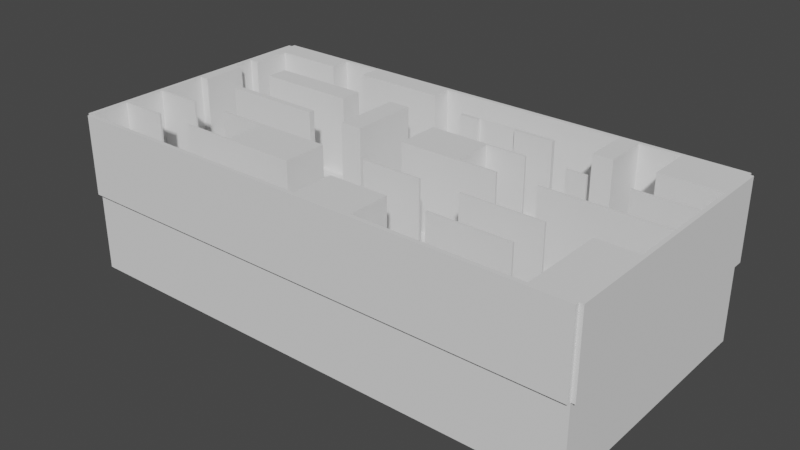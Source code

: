 # Source: base_wall_joined_2.blend  (saved by Blender 2.83.19; exported with 4.5.12 LTS)
import bpy
from mathutils import Matrix  # noqa: F401  (used for matrix-valued properties, if any)

bpy.ops.wm.read_factory_settings(use_empty=True)
scene = bpy.context.scene
scene.name = 'Scene'

# ---- collections
col_collection = bpy.data.collections.new('Collection'); scene.collection.children.link(col_collection)
col_walls = bpy.data.collections.new('Walls'); scene.collection.children.link(col_walls)
col_floors = bpy.data.collections.new('Floors'); scene.collection.children.link(col_floors)

# ---- world
world_world = bpy.data.worlds.new('World'); scene.world = world_world
world_world.use_nodes = True; world_world.node_tree.nodes.clear()
_N = world_world.node_tree.nodes; _L = world_world.node_tree.links
n0 = _N.new('ShaderNodeOutputWorld'); n0.name = 'World Output'; n0.location = (300, 300)
n1 = _N.new('ShaderNodeBackground'); n1.name = 'Background'; n1.location = (10, 300)
n1.inputs[0].default_value = (0.05088, 0.05088, 0.05088, 1.0)
_L.new(n1.outputs[0], n0.inputs[0])
n0.is_active_output = True
world_world.color = (0.05088, 0.05088, 0.05088)
world_world.use_sun_shadow = False
world_world.sun_shadow_jitter_overblur = 0.0

# ---- meshes
me_cube_007 = bpy.data.meshes.new('Cube.007')
me_cube_007.from_pydata([(6.5, -3.25, 0.05), (6.5, -1.15, 0.05), (5.5, -3.25, 0.05), (5.5, -1.15, 0.05), (4.5, -1.15, 0.05), (2.5, -1.15, 0.05), (1.5, -3.25, 0.05), (1.5, -1.15, 0.05), (3.576e-07, -1.15, 0.05), (-8.345e-07, -3.25, 0.05), (2.539e-07, -1.2, 0.05), (5.5, -1.2, 0.05), (4.5, -1.2, 0.05), (2.5, -1.2, 0.05), (1.5, -1.2, 0.05), (6.5, -1.2, 0.05), (-1.253e-07, -2.2, 0.05), (5.5, -2.2, 0.05), (4.5, -2.2, 0.05), (2.5, -2.2, 0.05), (1.5, -2.2, 0.05), (6.5, -2.2, 0.05), (-7.822e-07, -2.25, 0.05), (5.5, -2.25, 0.05), (4.5, -2.25, 0.05), (2.5, -2.25, 0.05), (1.5, -2.25, 0.05), (6.5, -2.25, 0.05), (6.5, -2.25, 2.05), (6.5, -3.25, 2.05), (5.5, -1.15, 2.05), (6.5, -1.15, 2.05), (5.5, -3.25, 2.05), (5.5, -2.25, 2.05), (2.5, -1.15, 2.05), (4.5, -1.15, 2.05), (1.5, -1.15, 2.05), (3.576e-07, -1.15, 2.05), (1.5, -2.25, 2.05), (1.5, -3.25, 2.05), (-8.344e-07, -3.25, 2.05), (-7.821e-07, -2.25, 2.05), (2.539e-07, -1.2, 2.05), (5.5, -1.2, 2.05), (4.5, -1.2, 2.05), (2.5, -1.2, 2.05), (1.5, -1.2, 2.05), (6.5, -1.2, 2.05), (5.5, -2.2, 2.05), (6.5, -2.2, 2.05), (-1.253e-07, -2.2, 2.05), (1.5, -2.2, 2.05), (2.5, -2.2, 2.05), (4.5, -2.2, 2.05), (4.5, -2.25, 2.05), (2.5, -2.25, 2.05), (5.5, -2.2, 2.05), (5.5, -2.2, 0.05), (6.5, -2.2, 2.05), (6.5, -2.2, 0.05), (0.0, -3.25, -1.95), (0.0, -3.25, 0.05), (0.0, -1.15, -1.95), (0.0, -1.15, 0.05), (6.5, -3.25, -1.95), (6.5, -3.25, 0.05), (6.5, -1.15, -1.95), (6.5, -1.15, 0.05)], [], [(27, 23, 33, 28), (26, 20, 51, 38), (6, 26, 38, 39), (19, 25, 55, 52), (7, 8, 37, 36), (24, 18, 53, 54), (22, 9, 40, 41), (16, 22, 41, 50), (9, 6, 39, 40), (18, 19, 52, 53), (20, 16, 50, 51), (4, 5, 34, 35), (21, 49, 58, 59), (23, 2, 32, 33), (21, 15, 47, 49), (2, 0, 29, 32), (31, 30, 43, 47), (39, 38, 41, 40), (47, 43, 48, 49), (14, 7, 36, 46), (42, 46, 36, 37), (45, 44, 35, 34), (28, 33, 32, 29), (41, 38, 51, 50), (55, 54, 53, 52), (25, 24, 54, 55), (8, 10, 42, 37), (3, 11, 43, 30), (12, 4, 35, 44), (0, 27, 28, 29), (15, 1, 31, 47), (34, 5, 13, 45), (10, 14, 46, 42), (13, 12, 44, 45), (1, 3, 30, 31), (11, 17, 48, 43), (57, 59, 58, 56), (17, 21, 59, 57), (49, 48, 56, 58), (48, 17, 57, 56), (56, 33, 28, 58), (28, 27, 59, 58), (23, 33, 56, 57), (60, 61, 63, 62), (62, 63, 67, 66), (66, 67, 65, 64), (64, 65, 61, 60), (62, 66, 64, 60), (67, 63, 61, 65)])
_uv = me_cube_007.uv_layers.new(name='UVMap')
_uv.uv.foreach_set('vector', [0.625, 0.7457, 0.6497, 0.7457, 0.6497, 0.7457, 0.625, 0.7457, 0.7307, 0.7457, 0.7307, 0.6915, 0.7307, 0.6915, 0.7307, 0.7457, 0.7307, 0.75, 0.7307, 0.7457, 0.7307, 0.7457, 0.7307, 0.75, 0.7104, 0.6915, 0.7104, 0.7457, 0.7104, 0.7457, 0.7104, 0.6915, 0.7307, 0.6516, 0.7578, 0.6516, 0.7578, 0.6516, 0.7307, 0.6516, 0.6722, 0.7457, 0.6722, 0.6915, 0.6722, 0.6915, 0.6722, 0.7457, 0.7578, 0.7457, 0.7578, 0.75, 0.7578, 0.75, 0.7578, 0.7457, 0.7578, 0.6915, 0.7578, 0.7457, 0.7578, 0.7457, 0.7578, 0.6915, 0.625, 0.8828, 0.625, 0.8557, 0.625, 0.8557, 0.625, 0.8828, 0.6722, 0.6915, 0.7104, 0.6915, 0.7104, 0.6915, 0.6722, 0.6915, 0.7307, 0.6915, 0.7578, 0.6915, 0.7578, 0.6915, 0.7307, 0.6915, 0.6722, 0.6516, 0.7104, 0.6516, 0.7104, 0.6516, 0.6722, 0.6516, 0.625, 0.6915, 0.625, 0.6915, 0.625, 0.6915, 0.625, 0.6915, 0.6497, 0.7457, 0.6497, 0.75, 0.6497, 0.75, 0.6497, 0.7457, 0.625, 0.6915, 0.625, 0.6602, 0.625, 0.6602, 0.625, 0.6915, 0.625, 0.7747, 0.625, 0.75, 0.625, 0.75, 0.625, 0.7747, 0.625, 0.6516, 0.6497, 0.6516, 0.6497, 0.6602, 0.625, 0.6602, 0.7307, 0.75, 0.7307, 0.7457, 0.7578, 0.7457, 0.7578, 0.75, 0.625, 0.6602, 0.6497, 0.6602, 0.6497, 0.6915, 0.625, 0.6915, 0.7307, 0.6602, 0.7307, 0.6516, 0.7307, 0.6516, 0.7307, 0.6602, 0.7578, 0.6602, 0.7307, 0.6602, 0.7307, 0.6516, 0.7578, 0.6516, 0.7104, 0.6602, 0.6722, 0.6602, 0.6722, 0.6516, 0.7104, 0.6516, 0.625, 0.7457, 0.6497, 0.7457, 0.6497, 0.75, 0.625, 0.75, 0.7578, 0.7457, 0.7307, 0.7457, 0.7307, 0.6915, 0.7578, 0.6915, 0.7104, 0.7457, 0.6722, 0.7457, 0.6722, 0.6915, 0.7104, 0.6915, 0.7104, 0.7457, 0.6722, 0.7457, 0.6722, 0.7457, 0.7104, 0.7457, 0.7578, 0.6516, 0.7578, 0.6602, 0.7578, 0.6602, 0.7578, 0.6516, 0.6497, 0.6516, 0.6497, 0.6602, 0.6497, 0.6602, 0.6497, 0.6516, 0.6722, 0.6602, 0.6722, 0.6516, 0.6722, 0.6516, 0.6722, 0.6602, 0.625, 0.75, 0.625, 0.7457, 0.625, 0.7457, 0.625, 0.75, 0.625, 0.6602, 0.625, 0.6516, 0.625, 0.6516, 0.625, 0.6602, 0.7104, 0.6516, 0.7104, 0.6516, 0.7104, 0.6602, 0.7104, 0.6602, 0.7578, 0.6602, 0.7307, 0.6602, 0.7307, 0.6602, 0.7578, 0.6602, 0.7104, 0.6602, 0.6722, 0.6602, 0.6722, 0.6602, 0.7104, 0.6602, 0.625, 0.6516, 0.6497, 0.6516, 0.6497, 0.6516, 0.625, 0.6516, 0.6497, 0.6602, 0.6497, 0.6915, 0.6497, 0.6915, 0.6497, 0.6602, 0.6497, 0.6915, 0.625, 0.6915, 0.625, 0.6915, 0.6497, 0.6915, 0.0, 0.0, 0.0, 0.0, 0.0, 0.0, 0.0, 0.0, 0.625, 0.6915, 0.6497, 0.6915, 0.6497, 0.6915, 0.625, 0.6915, 0.6497, 0.6915, 0.6497, 0.6915, 0.6497, 0.6915, 0.6497, 0.6915, 0.0, 0.0, 0.0, 0.0, 0.0, 0.0, 0.0, 0.0, 0.625, 0.7457, 0.625, 0.7457, 0.625, 0.6915, 0.625, 0.6915, 0.6497, 0.7457, 0.6497, 0.7457, 0.0, 0.0, 0.6497, 0.6915, 0.375, 0.0, 0.625, 0.0, 0.625, 0.25, 0.375, 0.25, 0.375, 0.25, 0.625, 0.25, 0.625, 0.5, 0.375, 0.5, 0.375, 0.5, 0.625, 0.5, 0.625, 0.75, 0.375, 0.75, 0.375, 0.75, 0.625, 0.75, 0.625, 1.0, 0.375, 1.0, 0.125, 0.5, 0.375, 0.5, 0.375, 0.75, 0.125, 0.75, 0.625, 0.5, 0.875, 0.5, 0.875, 0.75, 0.625, 0.75])
me_cube_007.use_remesh_fix_poles = True
me_cube_007.use_remesh_preserve_attributes = False
me_cube_007.use_mirror_vertex_groups = False
me_cube_007.update()
me_cube_013 = bpy.data.meshes.new('Cube.013')
me_cube_013.from_pydata([(-1.0, -1.0, -1.0), (-1.0, -1.0, 1.0), (-1.0, 1.0, -1.0), (-1.0, 1.0, 1.0), (1.0, -1.0, -1.0), (1.0, -1.0, 1.0), (1.0, 1.0, -1.0), (1.0, 1.0, 1.0), (-1.0, 1.0, 1.0), (1.0, 1.0, 1.0), (1.0, 0.9524, 1.0), (-1.0, 0.9524, 1.0), (1.0, -4.768e-07, 1.0), (-1.0, 0.0, 1.0), (1.0, -0.04762, 1.0), (-1.0, -0.04762, 1.0), (-0.5477, 1.0, 1.0), (-0.5477, 0.9524, 1.0), (-0.5477, 0.0, 1.0), (-0.5477, -0.04762, 1.0), (-0.1698, 0.9524, 1.0), (-0.1698, -2.384e-07, 1.0), (-0.1698, -0.04762, 1.0), (0.3208, 0.9524, 1.0), (0.3208, -2.384e-07, 1.0), (0.3208, -0.04762, 1.0), (-0.1698, 1.0, 1.0), (-1.0, 0.9524, 3.0), (-1.0, 1.0, 3.0), (-0.1698, 1.0, 3.0), (1.0, 1.0, 3.0), (1.0, 0.9524, 3.0), (0.3208, 0.9524, 3.0), (1.0, -4.768e-07, 3.0), (-1.0, -0.04762, 3.0), (-1.0, 0.0, 3.0), (0.3208, -2.384e-07, 3.0), (1.0, -0.04762, 3.0), (0.3208, -0.04762, 3.0), (-0.5477, 1.0, 3.0), (-0.5477, 0.9524, 3.0), (-0.5477, 0.0, 3.0), (-0.5477, -0.04762, 3.0), (-0.1698, -2.384e-07, 3.0), (-0.1698, -0.04762, 3.0), (-0.1698, 0.9524, 3.0)], [], [(0, 1, 3, 2), (2, 3, 7, 6), (6, 7, 5, 4), (4, 5, 1, 0), (2, 6, 4, 0), (7, 3, 1, 5), (9, 26, 29, 30), (26, 20, 45, 29), (27, 40, 39, 28), (34, 42, 41, 35), (43, 44, 38, 36), (32, 36, 33, 31), (36, 38, 37, 33), (29, 45, 32, 31, 30), (10, 9, 30, 31), (12, 10, 31, 33), (13, 15, 34, 35), (14, 12, 33, 37), (25, 14, 37, 38), (16, 8, 28, 39), (11, 17, 40, 27), (18, 13, 35, 41), (15, 19, 42, 34), (19, 18, 41, 42), (17, 16, 39, 40), (21, 22, 44, 43), (20, 23, 32, 45), (24, 21, 43, 36), (8, 11, 27, 28), (22, 25, 38, 44), (23, 24, 36, 32)])
_uv = me_cube_013.uv_layers.new(name='UVMap')
_uv.uv.foreach_set('vector', [0.375, 0.0, 0.625, 0.0, 0.625, 0.25, 0.375, 0.25, 0.375, 0.25, 0.625, 0.25, 0.625, 0.5, 0.375, 0.5, 0.375, 0.5, 0.625, 0.5, 0.625, 0.75, 0.375, 0.75, 0.375, 0.75, 0.625, 0.75, 0.625, 1.0, 0.375, 1.0, 0.125, 0.5, 0.375, 0.5, 0.375, 0.75, 0.125, 0.75, 0.625, 0.5, 0.875, 0.5, 0.875, 0.75, 0.625, 0.75, 0.7794, 0.6516, 0.8353, 0.6516, 0.8353, 0.6516, 0.7794, 0.6516, 0.8353, 0.6516, 0.8164, 0.6597, 0.8164, 0.6597, 0.8353, 0.6516, 0.875, 0.6597, 0.8534, 0.6597, 0.8534, 0.6516, 0.875, 0.6516, 0.875, 0.6906, 0.8534, 0.6906, 0.8534, 0.6824, 0.875, 0.6824, 0.8164, 0.6824, 0.8353, 0.6906, 0.8097, 0.6906, 0.7995, 0.6824, 0.7995, 0.6597, 0.7995, 0.6824, 0.7794, 0.6824, 0.7794, 0.6597, 0.7995, 0.6824, 0.8097, 0.6906, 0.7794, 0.6906, 0.7794, 0.6824, 0.8353, 0.6516, 0.8164, 0.6597, 0.7995, 0.6597, 0.7794, 0.6597, 0.7794, 0.6516, 0.7794, 0.6597, 0.7794, 0.6516, 0.7794, 0.6516, 0.7794, 0.6597, 0.7794, 0.6824, 0.7794, 0.6597, 0.7794, 0.6597, 0.7794, 0.6824, 0.625, 0.06761, 0.625, 0.05942, 0.625, 0.05942, 0.625, 0.06761, 0.7794, 0.6906, 0.7794, 0.6824, 0.7794, 0.6824, 0.7794, 0.6906, 0.8097, 0.6906, 0.7794, 0.6906, 0.7794, 0.6906, 0.8097, 0.6906, 0.8534, 0.6516, 0.875, 0.6516, 0.875, 0.6516, 0.8534, 0.6516, 0.875, 0.6597, 0.8534, 0.6597, 0.8534, 0.6597, 0.875, 0.6597, 0.8534, 0.6824, 0.875, 0.6824, 0.875, 0.6824, 0.8534, 0.6824, 0.875, 0.6906, 0.8534, 0.6906, 0.8534, 0.6906, 0.875, 0.6906, 0.8534, 0.6906, 0.8534, 0.6824, 0.8534, 0.6824, 0.8534, 0.6906, 0.8534, 0.6597, 0.8534, 0.6516, 0.8534, 0.6516, 0.8534, 0.6597, 0.8164, 0.6824, 0.8353, 0.6906, 0.8353, 0.6906, 0.8164, 0.6824, 0.8164, 0.6597, 0.7995, 0.6597, 0.7995, 0.6597, 0.8164, 0.6597, 0.7995, 0.6824, 0.8164, 0.6824, 0.8164, 0.6824, 0.7995, 0.6824, 0.625, 0.09838, 0.625, 0.09027, 0.625, 0.09027, 0.625, 0.09838, 0.8353, 0.6906, 0.8097, 0.6906, 0.8097, 0.6906, 0.8353, 0.6906, 0.7995, 0.6597, 0.7995, 0.6824, 0.7995, 0.6824, 0.7995, 0.6597])
me_cube_013.use_remesh_fix_poles = True
me_cube_013.use_remesh_preserve_attributes = False
me_cube_013.use_mirror_vertex_groups = False
me_cube_013.update()
me_cube_011 = bpy.data.meshes.new('Cube.011')
me_cube_011.from_pydata([(-1.0, -1.0, -1.0), (-1.0, -1.0, 1.0), (-1.0, 1.0, -1.0), (-1.0, 1.0, 1.0), (1.0, -1.0, -1.0), (1.0, -1.0, 1.0), (1.0, 1.0, -1.0), (1.0, 1.0, 1.0), (1.0, 1.0, 1.0), (1.0, -1.0, 1.0), (-0.2308, -1.0, 1.0), (0.07692, -1.0, 1.0), (0.07692, 1.0, 1.0), (0.2308, -1.0, 1.0), (0.2308, 1.0, 1.0), (0.5385, -1.0, 1.0), (0.5385, 1.0, 1.0), (-0.5385, -1.0, 1.0), (-0.8462, -1.0, 1.0), (-1.0, -1.0, 1.0), (0.07692, -0.9688, 1.0), (1.0, -0.9688, 1.0), (0.2308, -0.9688, 1.0), (0.5385, -0.9688, 1.0), (-0.5385, -0.9688, 1.0), (-1.0, -0.9688, 1.0), (-0.2308, -0.9688, 1.0), (-1.0, -0.3438, 1.0), (0.5385, -0.3438, 1.0), (0.2308, -0.3438, 1.0), (1.0, -0.3438, 1.0), (-0.5385, -0.3438, 1.0), (0.07692, -0.3438, 1.0), (-0.2308, -0.3438, 1.0), (0.5385, -0.3125, 1.0), (1.0, -0.3125, 1.0), (-1.0, -0.3125, 1.0), (-0.5385, -0.3125, 1.0), (-0.8462, -0.3125, 1.0), (0.07692, -0.3125, 1.0), (0.2308, -0.3125, 1.0), (-0.2308, -0.3125, 1.0), (-0.5385, 0.3125, 1.0), (0.2308, 0.3125, 1.0), (-1.0, 0.3125, 1.0), (0.07692, 0.3125, 1.0), (1.0, 0.3125, 1.0), (-0.8462, 0.3125, 1.0), (-0.2308, 0.3125, 1.0), (0.5385, 0.3125, 1.0), (-0.8462, 0.375, 1.0), (0.2308, 0.375, 1.0), (1.0, 0.375, 1.0), (0.5385, 0.375, 1.0), (-0.5385, 0.375, 1.0), (0.07692, 0.375, 1.0), (-0.2308, 0.375, 1.0), (-1.0, 0.375, 1.0), (-0.8462, 0.3687, 1.0), (-0.5385, 0.3687, 1.0), (0.5385, 1.0, 3.0), (1.0, 1.0, 3.0), (1.0, -0.9688, 3.0), (1.0, -1.0, 3.0), (0.5385, -1.0, 3.0), (-0.5385, -1.0, 3.0), (-0.2308, -1.0, 3.0), (0.07692, -0.9688, 3.0), (0.07692, -1.0, 3.0), (0.2308, -1.0, 3.0), (0.07692, 1.0, 3.0), (0.2308, 1.0, 3.0), (0.2308, -0.9688, 3.0), (0.5385, -0.9688, 3.0), (-0.8462, -1.0, 3.0), (-0.5385, -0.9688, 3.0), (-1.0, -1.0, 3.0), (-0.8462, -0.9688, 3.0), (-1.0, -0.9688, 3.0), (-0.5385, -0.3438, 3.0), (-0.8462, -0.3438, 3.0), (-1.0, -0.3438, 3.0), (-0.2308, -0.9688, 3.0), (-1.0, -0.3125, 3.0), (0.5385, -0.3125, 3.0), (0.5385, -0.3438, 3.0), (0.2308, -0.3125, 3.0), (0.2308, -0.3438, 3.0), (-0.8462, -0.3125, 3.0), (1.0, -0.3125, 3.0), (1.0, -0.3438, 3.0), (-0.5385, -0.3125, 3.0), (0.07692, -0.3125, 3.0), (0.07692, -0.3438, 3.0), (-0.2308, -0.3438, 3.0), (-0.2308, -0.3125, 3.0), (-0.5385, 0.3687, 3.0), (-0.5385, 0.3125, 3.0), (0.2308, 0.375, 3.0), (0.2308, 0.3125, 3.0), (-1.0, 0.375, 3.0), (-1.0, 0.3125, 3.0), (0.07692, 0.375, 3.0), (0.07692, 0.3125, 3.0), (1.0, 0.375, 3.0), (1.0, 0.3125, 3.0), (-0.8462, 0.3687, 3.0), (-0.8462, 0.3125, 3.0), (0.5385, 0.375, 3.0), (0.5385, 0.3125, 3.0), (-0.2308, 0.3125, 3.0), (-0.2308, 0.375, 3.0), (-0.8462, 0.375, 3.0), (-0.5385, 0.375, 3.0)], [], [(0, 1, 3, 2), (2, 3, 7, 6), (6, 7, 5, 4), (4, 5, 1, 0), (2, 6, 4, 0), (7, 3, 1, 5), (44, 47, 107, 101), (24, 31, 79, 75), (45, 43, 99, 103), (17, 10, 66, 65), (53, 49, 109, 108), (47, 58, 106, 107), (46, 52, 104, 105), (55, 45, 103, 102), (57, 44, 101, 100), (43, 51, 98, 99), (59, 42, 97, 96), (37, 38, 88, 91), (35, 34, 84, 89), (38, 36, 83, 88), (40, 39, 92, 86), (15, 9, 63, 64), (61, 60, 108, 104), (66, 82, 75, 65), (69, 72, 67, 68), (64, 73, 72, 69), (65, 75, 77, 74), (74, 77, 78, 76), (77, 75, 79, 80), (78, 77, 80, 81), (62, 73, 64, 63), (93, 87, 86, 92), (80, 79, 91, 88), (81, 80, 88, 83), (79, 94, 95, 91), (89, 84, 85, 90), (103, 99, 98, 102), (101, 107, 106, 112, 100), (97, 110, 111, 113, 96), (102, 98, 71, 70), (104, 108, 109, 105), (106, 96, 113, 112), (42, 48, 110, 97), (27, 25, 78, 81), (20, 11, 68, 67), (49, 46, 105, 109), (10, 26, 82, 66), (11, 13, 69, 68), (14, 12, 70, 71), (51, 14, 71, 98), (13, 15, 64, 69), (52, 8, 61, 104), (22, 20, 67, 72), (16, 53, 108, 60), (23, 22, 72, 73), (21, 23, 73, 62), (12, 55, 102, 70), (26, 24, 75, 82), (18, 17, 65, 74), (48, 56, 111, 110), (36, 27, 81, 83), (34, 28, 85, 84), (19, 18, 74, 76), (29, 40, 86, 87), (50, 57, 100, 112), (30, 35, 89, 90), (54, 50, 112, 113), (56, 54, 113, 111), (39, 32, 93, 92), (25, 19, 76, 78), (32, 29, 87, 93), (58, 59, 96, 106), (8, 16, 60, 61), (28, 30, 90, 85), (31, 33, 94, 79), (33, 41, 95, 94), (9, 21, 62, 63), (41, 37, 91, 95)])
_uv = me_cube_011.uv_layers.new(name='UVMap')
_uv.uv.foreach_set('vector', [0.375, 0.0, 0.625, 0.0, 0.625, 0.25, 0.375, 0.25, 0.375, 0.25, 0.625, 0.25, 0.625, 0.5, 0.375, 0.5, 0.375, 0.5, 0.625, 0.5, 0.625, 0.75, 0.375, 0.75, 0.375, 0.75, 0.625, 0.75, 0.625, 1.0, 0.375, 1.0, 0.125, 0.5, 0.375, 0.5, 0.375, 0.75, 0.125, 0.75, 0.625, 0.5, 0.875, 0.5, 0.875, 0.75, 0.625, 0.75, 0.7505, 0.5424, 0.7411, 0.5424, 0.7411, 0.5424, 0.7505, 0.5424, 0.7224, 0.5853, 0.7224, 0.572, 0.7224, 0.572, 0.7224, 0.5853, 0.6833, 0.5424, 0.6699, 0.5424, 0.6699, 0.5424, 0.6833, 0.5424, 0.7224, 0.6008, 0.7019, 0.6008, 0.7019, 0.6008, 0.7224, 0.6008, 0.6553, 0.528, 0.6553, 0.5424, 0.6553, 0.5424, 0.6553, 0.528, 0.7411, 0.5424, 0.7411, 0.5311, 0.7411, 0.5311, 0.7411, 0.5424, 0.625, 0.5424, 0.625, 0.528, 0.625, 0.528, 0.625, 0.5424, 0.6833, 0.528, 0.6833, 0.5424, 0.6833, 0.5424, 0.6833, 0.528, 0.7505, 0.528, 0.7505, 0.5424, 0.7505, 0.5424, 0.7505, 0.528, 0.6699, 0.5424, 0.6699, 0.528, 0.6699, 0.528, 0.6699, 0.5424, 0.7224, 0.5311, 0.7224, 0.5424, 0.7224, 0.5424, 0.7224, 0.5311, 0.7224, 0.5655, 0.7411, 0.5655, 0.7411, 0.5655, 0.7224, 0.5655, 0.625, 0.5655, 0.6553, 0.5655, 0.6553, 0.5655, 0.625, 0.5655, 0.7411, 0.5655, 0.7505, 0.5655, 0.7505, 0.5655, 0.7411, 0.5655, 0.6699, 0.5655, 0.6833, 0.5655, 0.6833, 0.5655, 0.6699, 0.5655, 0.6553, 0.6008, 0.625, 0.6008, 0.625, 0.6008, 0.6553, 0.6008, 0.625, 0.5, 0.6553, 0.5, 0.6553, 0.528, 0.625, 0.528, 0.7019, 0.6008, 0.7019, 0.5853, 0.7224, 0.5853, 0.7224, 0.6008, 0.6699, 0.6008, 0.6699, 0.5853, 0.6833, 0.5853, 0.6833, 0.6008, 0.6553, 0.6008, 0.6553, 0.5853, 0.6699, 0.5853, 0.6699, 0.6008, 0.7224, 0.6008, 0.7224, 0.5853, 0.7411, 0.5853, 0.7411, 0.6008, 0.7411, 0.6008, 0.7411, 0.5853, 0.7505, 0.5853, 0.7505, 0.6008, 0.7411, 0.5853, 0.7224, 0.5853, 0.7224, 0.572, 0.7411, 0.572, 0.7505, 0.5853, 0.7411, 0.5853, 0.7411, 0.572, 0.7505, 0.572, 0.625, 0.5853, 0.6553, 0.5853, 0.6553, 0.6008, 0.625, 0.6008, 0.6833, 0.572, 0.6699, 0.572, 0.6699, 0.5655, 0.6833, 0.5655, 0.7411, 0.572, 0.7224, 0.572, 0.7224, 0.5655, 0.7411, 0.5655, 0.7505, 0.572, 0.7411, 0.572, 0.7411, 0.5655, 0.7505, 0.5655, 0.7224, 0.572, 0.7019, 0.572, 0.7019, 0.5655, 0.7224, 0.5655, 0.625, 0.5655, 0.6553, 0.5655, 0.6553, 0.572, 0.625, 0.572, 0.6833, 0.5424, 0.6699, 0.5424, 0.6699, 0.528, 0.6833, 0.528, 0.7505, 0.5424, 0.7411, 0.5424, 0.7411, 0.5311, 0.7411, 0.528, 0.7505, 0.528, 0.7224, 0.5424, 0.7019, 0.5424, 0.7019, 0.528, 0.7224, 0.528, 0.7224, 0.5311, 0.6833, 0.528, 0.6699, 0.528, 0.6699, 0.5, 0.6833, 0.5, 0.625, 0.528, 0.6553, 0.528, 0.6553, 0.5424, 0.625, 0.5424, 0.7411, 0.5311, 0.7224, 0.5311, 0.7224, 0.528, 0.7411, 0.528, 0.7224, 0.5424, 0.7019, 0.5424, 0.7019, 0.5424, 0.7224, 0.5424, 0.7505, 0.572, 0.7505, 0.5853, 0.7505, 0.5853, 0.7505, 0.572, 0.6833, 0.5853, 0.6833, 0.6008, 0.6833, 0.6008, 0.6833, 0.5853, 0.6553, 0.5424, 0.625, 0.5424, 0.625, 0.5424, 0.6553, 0.5424, 0.7019, 0.6008, 0.7019, 0.5853, 0.7019, 0.5853, 0.7019, 0.6008, 0.6833, 0.6008, 0.6699, 0.6008, 0.6699, 0.6008, 0.6833, 0.6008, 0.625, 0.4551, 0.625, 0.4417, 0.625, 0.4417, 0.625, 0.4551, 0.6699, 0.528, 0.6699, 0.5, 0.6699, 0.5, 0.6699, 0.528, 0.6699, 0.6008, 0.6553, 0.6008, 0.6553, 0.6008, 0.6699, 0.6008, 0.625, 0.528, 0.625, 0.5, 0.625, 0.5, 0.625, 0.528, 0.6699, 0.5853, 0.6833, 0.5853, 0.6833, 0.5853, 0.6699, 0.5853, 0.6553, 0.5, 0.6553, 0.528, 0.6553, 0.528, 0.6553, 0.5, 0.6553, 0.5853, 0.6699, 0.5853, 0.6699, 0.5853, 0.6553, 0.5853, 0.625, 0.5853, 0.6553, 0.5853, 0.6553, 0.5853, 0.625, 0.5853, 0.6833, 0.5, 0.6833, 0.528, 0.6833, 0.528, 0.6833, 0.5, 0.7019, 0.5853, 0.7224, 0.5853, 0.7224, 0.5853, 0.7019, 0.5853, 0.7411, 0.6008, 0.7224, 0.6008, 0.7224, 0.6008, 0.7411, 0.6008, 0.7019, 0.5424, 0.7019, 0.528, 0.7019, 0.528, 0.7019, 0.5424, 0.7505, 0.5655, 0.7505, 0.572, 0.7505, 0.572, 0.7505, 0.5655, 0.6553, 0.5655, 0.6553, 0.572, 0.6553, 0.572, 0.6553, 0.5655, 0.7505, 0.6008, 0.7411, 0.6008, 0.7411, 0.6008, 0.7505, 0.6008, 0.6699, 0.572, 0.6699, 0.5655, 0.6699, 0.5655, 0.6699, 0.572, 0.7411, 0.528, 0.7505, 0.528, 0.7505, 0.528, 0.7411, 0.528, 0.625, 0.572, 0.625, 0.5655, 0.625, 0.5655, 0.625, 0.572, 0.7224, 0.528, 0.7411, 0.528, 0.7411, 0.528, 0.7224, 0.528, 0.7019, 0.528, 0.7224, 0.528, 0.7224, 0.528, 0.7019, 0.528, 0.6833, 0.5655, 0.6833, 0.572, 0.6833, 0.572, 0.6833, 0.5655, 0.7505, 0.5853, 0.7505, 0.6008, 0.7505, 0.6008, 0.7505, 0.5853, 0.6833, 0.572, 0.6699, 0.572, 0.6699, 0.572, 0.6833, 0.572, 0.7411, 0.5311, 0.7224, 0.5311, 0.7224, 0.5311, 0.7411, 0.5311, 0.625, 0.5, 0.625, 0.4697, 0.625, 0.4697, 0.625, 0.5, 0.6553, 0.572, 0.625, 0.572, 0.625, 0.572, 0.6553, 0.572, 0.7224, 0.572, 0.7019, 0.572, 0.7019, 0.572, 0.7224, 0.572, 0.7019, 0.572, 0.7019, 0.5655, 0.7019, 0.5655, 0.7019, 0.572, 0.625, 0.6008, 0.625, 0.5853, 0.625, 0.5853, 0.625, 0.6008, 0.7019, 0.5655, 0.7224, 0.5655, 0.7224, 0.5655, 0.7019, 0.5655])
me_cube_011.use_remesh_fix_poles = True
me_cube_011.use_remesh_preserve_attributes = False
me_cube_011.use_mirror_vertex_groups = False
me_cube_011.update()
me_cube_010 = bpy.data.meshes.new('Cube.010')
me_cube_010.from_pydata([(-6.5, -0.6, -1.0), (-6.5, -0.6, 1.0), (-6.5, 0.6, -1.0), (-6.5, 0.6, 1.0), (6.5, -0.6, -1.0), (6.5, -0.6, 1.0), (6.5, 0.6, -1.0), (6.5, 0.6, 1.0), (-1.2, 0.6, -1.0), (-1.2, 0.6, 1.0), (-1.2, -0.6, -1.0), (-1.2, -0.6, 1.0), (0.0, 0.6, 1.0), (0.0, -0.6, -1.0), (0.0, 0.6, -1.0), (0.0, -0.6, 1.0), (0.0, 0.6, -1.0), (-1.2, 0.6, -1.0), (0.0, -0.6, 1.0), (-1.2, -0.6, 1.0), (-1.2, -0.6, -1.0), (-1.2, 0.6, 1.0), (0.0, 0.6, 1.0), (0.0, -0.6, -1.0), (-1.2, 3.797, -1.0), (-1.2, 3.797, 1.0), (0.0, 3.797, 1.0), (0.0, 3.797, -1.0), (0.0, -2.7, -1.0), (0.0, -2.7, 1.0), (-1.2, -2.7, 1.0), (-1.2, -2.7, -1.0)], [], [(0, 1, 3, 2), (14, 12, 7, 6), (6, 7, 5, 4), (10, 11, 1, 0), (14, 6, 4, 13), (9, 3, 1, 11), (12, 9, 11, 15), (2, 8, 10, 0), (13, 15, 18, 23), (2, 3, 9, 8), (4, 5, 15, 13), (7, 12, 15, 5), (8, 14, 13, 10), (15, 11, 19, 18), (9, 12, 22, 21), (11, 10, 20, 19), (12, 14, 16, 22), (14, 8, 17, 16), (10, 13, 23, 20), (8, 9, 21, 17), (24, 25, 26, 27), (21, 25, 24, 17), (22, 26, 25, 21), (16, 27, 26, 22), (17, 24, 27, 16), (28, 29, 30, 31), (18, 29, 28, 23), (19, 30, 29, 18), (20, 31, 30, 19), (23, 28, 31, 20)])
_uv = me_cube_010.uv_layers.new(name='UVMap')
_uv.uv.foreach_set('vector', [0.375, 0.0, 0.625, 0.0, 0.625, 0.25, 0.375, 0.25, 0.375, 0.3754, 0.625, 0.3754, 0.625, 0.5, 0.375, 0.5, 0.375, 0.5, 0.625, 0.5, 0.625, 0.75, 0.375, 0.75, 0.375, 0.8979, 0.625, 0.8979, 0.625, 1.0, 0.375, 1.0, 0.2504, 0.5, 0.375, 0.5, 0.375, 0.75, 0.2504, 0.75, 0.7729, 0.5, 0.875, 0.5, 0.875, 0.75, 0.7729, 0.75, 0.7496, 0.5, 0.7729, 0.5, 0.7729, 0.75, 0.7496, 0.75, 0.125, 0.5, 0.2271, 0.5, 0.2271, 0.75, 0.125, 0.75, 0.375, 0.8746, 0.625, 0.8746, 0.625, 0.8746, 0.375, 0.8746, 0.375, 0.25, 0.625, 0.25, 0.625, 0.3521, 0.375, 0.3521, 0.375, 0.75, 0.625, 0.75, 0.625, 0.8746, 0.375, 0.8746, 0.625, 0.5, 0.7496, 0.5, 0.7496, 0.75, 0.625, 0.75, 0.2271, 0.5, 0.2504, 0.5, 0.2504, 0.75, 0.2271, 0.75, 0.7496, 0.75, 0.7729, 0.75, 0.7729, 0.75, 0.7496, 0.75, 0.7729, 0.5, 0.7496, 0.5, 0.7496, 0.5, 0.7729, 0.5, 0.625, 0.8979, 0.375, 0.8979, 0.375, 0.8979, 0.625, 0.8979, 0.625, 0.3754, 0.375, 0.3754, 0.375, 0.3754, 0.625, 0.3754, 0.2504, 0.5, 0.2271, 0.5, 0.2271, 0.5, 0.2504, 0.5, 0.2271, 0.75, 0.2504, 0.75, 0.2504, 0.75, 0.2271, 0.75, 0.375, 0.3521, 0.625, 0.3521, 0.625, 0.3521, 0.375, 0.3521, 0.375, 0.3521, 0.625, 0.3521, 0.625, 0.3754, 0.375, 0.3754, 0.625, 0.3521, 0.625, 0.3521, 0.375, 0.3521, 0.375, 0.3521, 0.625, 0.3754, 0.625, 0.3754, 0.625, 0.3521, 0.625, 0.3521, 0.375, 0.3754, 0.375, 0.3754, 0.625, 0.3754, 0.625, 0.3754, 0.375, 0.3521, 0.375, 0.3521, 0.375, 0.3754, 0.375, 0.3754, 0.375, 0.8746, 0.625, 0.8746, 0.625, 0.8979, 0.375, 0.8979, 0.625, 0.8746, 0.625, 0.8746, 0.375, 0.8746, 0.375, 0.8746, 0.625, 0.8979, 0.625, 0.8979, 0.625, 0.8746, 0.625, 0.8746, 0.375, 0.8979, 0.375, 0.8979, 0.625, 0.8979, 0.625, 0.8979, 0.375, 0.8746, 0.375, 0.8746, 0.375, 0.8979, 0.375, 0.8979])
me_cube_010.use_remesh_fix_poles = True
me_cube_010.use_remesh_preserve_attributes = False
me_cube_010.use_mirror_vertex_groups = False
me_cube_010.update()
me_cube_009 = bpy.data.meshes.new('Cube.009')
me_cube_009.from_pydata([(-2.65, -1.6, -1.0), (-2.65, -1.6, 1.0), (-2.65, 1.6, -1.0), (-2.65, 1.6, 1.0), (2.65, -1.6, -1.0), (2.65, -1.6, 1.0), (2.65, 1.6, -1.0), (2.65, 1.6, 1.0), (-2.65, 1.6, 1.0), (-2.65, -1.6, 1.0), (2.65, -1.6, 1.0), (2.65, 1.6, 1.0), (-2.415, 1.6, 1.0), (-2.415, -1.6, 1.0), (-1.415, 1.6, 1.0), (-1.415, -1.6, 1.0), (-0.66, 1.6, 1.0), (-0.66, -1.6, 1.0), (0.34, 1.6, 1.0), (0.34, -1.6, 1.0), (1.095, 1.6, 1.0), (1.095, -1.6, 1.0), (2.095, 1.6, 1.0), (2.095, -1.6, 1.0), (-0.66, -1.45, 1.0), (0.34, -1.45, 1.0), (1.095, -1.45, 1.0), (2.095, -1.45, 1.0), (-2.65, -1.45, 1.0), (-2.415, -1.45, 1.0), (2.65, -1.45, 1.0), (-1.415, -1.45, 1.0), (-1.415, -0.45, 1.0), (-0.66, -0.45, 1.0), (2.095, -0.45, 1.0), (2.65, -0.45, 1.0), (1.095, -0.45, 1.0), (-2.415, -0.45, 1.0), (-2.65, -0.45, 1.0), (0.34, -0.45, 1.0), (2.095, 0.1, 1.0), (-2.415, 0.1, 1.0), (-0.66, 0.1, 1.0), (1.095, 0.1, 1.0), (0.34, 0.1, 1.0), (-1.415, 0.1, 1.0), (2.65, 0.1, 1.0), (-2.65, 0.1, 1.0), (-2.415, 1.1, 1.0), (0.34, 1.1, 1.0), (2.095, 1.1, 1.0), (1.095, 1.1, 1.0), (2.65, 1.1, 1.0), (-0.66, 1.1, 1.0), (-1.415, 1.1, 1.0), (-2.65, 1.1, 1.0), (-2.65, 1.1, 3.0), (-2.65, 1.6, 3.0), (2.095, -1.6, 3.0), (2.65, -1.6, 3.0), (2.095, 1.6, 3.0), (2.65, 1.6, 3.0), (2.65, -1.45, 3.0), (-2.415, 1.6, 3.0), (-2.65, -1.6, 3.0), (-2.415, -1.6, 3.0), (-2.415, -1.45, 3.0), (-1.415, 1.6, 3.0), (-1.415, -1.45, 3.0), (-1.415, -1.6, 3.0), (-0.66, 1.6, 3.0), (-0.66, -1.6, 3.0), (-0.66, -1.45, 3.0), (0.34, -1.6, 3.0), (0.34, -1.45, 3.0), (0.34, 1.6, 3.0), (1.095, 1.6, 3.0), (1.095, -1.6, 3.0), (1.095, -1.45, 3.0), (2.095, -1.45, 3.0), (2.095, -0.45, 3.0), (-2.65, -1.45, 3.0), (-2.415, -0.45, 3.0), (2.65, -0.45, 3.0), (-1.415, 0.1, 3.0), (-1.415, -0.45, 3.0), (-0.66, 0.1, 3.0), (-0.66, -0.45, 3.0), (2.095, 0.1, 3.0), (2.65, 0.1, 3.0), (1.095, 0.1, 3.0), (1.095, -0.45, 3.0), (-2.65, -0.45, 3.0), (0.34, 0.1, 3.0), (0.34, -0.45, 3.0), (-2.415, 1.1, 3.0), (-2.415, 0.1, 3.0), (-2.65, 0.1, 3.0), (0.34, 1.1, 3.0), (2.095, 1.1, 3.0), (1.095, 1.1, 3.0), (2.65, 1.1, 3.0), (-0.66, 1.1, 3.0), (-1.415, 1.1, 3.0)], [], [(0, 1, 3, 2), (2, 3, 7, 6), (6, 7, 5, 4), (4, 5, 1, 0), (2, 6, 4, 0), (7, 3, 1, 5), (24, 31, 68, 72), (26, 25, 74, 78), (25, 24, 72, 74), (50, 52, 101, 99), (54, 53, 102, 103), (30, 35, 83, 62), (51, 50, 99, 100), (29, 37, 82, 66), (48, 54, 103, 95), (28, 9, 64, 81), (49, 51, 100, 98), (34, 27, 79, 80), (55, 47, 97, 56), (27, 23, 58, 79), (53, 16, 70, 102), (22, 20, 76, 60), (52, 11, 61, 101), (21, 26, 78, 77), (59, 62, 79, 58), (65, 66, 81, 64), (71, 72, 68, 69), (73, 74, 72, 71), (77, 78, 74, 73), (81, 66, 82, 92), (79, 62, 83, 80), (85, 87, 86, 84), (94, 91, 90, 93), (80, 83, 89, 88), (87, 94, 93, 86), (97, 96, 95, 56), (56, 95, 63, 57), (98, 100, 76, 75), (95, 103, 67, 63), (100, 99, 60, 76), (103, 102, 70, 67), (99, 101, 61, 60), (45, 32, 85, 84), (40, 34, 80, 88), (35, 46, 89, 83), (36, 43, 90, 91), (38, 28, 81, 92), (32, 33, 87, 85), (39, 36, 91, 94), (33, 39, 94, 87), (37, 38, 92, 82), (41, 48, 95, 96), (23, 10, 59, 58), (11, 22, 60, 61), (10, 30, 62, 59), (8, 55, 56, 57), (12, 8, 57, 63), (9, 13, 65, 64), (13, 29, 66, 65), (14, 12, 63, 67), (46, 40, 88, 89), (31, 15, 69, 68), (47, 41, 96, 97), (16, 14, 67, 70), (15, 17, 71, 69), (42, 45, 84, 86), (44, 42, 86, 93), (43, 44, 93, 90), (17, 19, 73, 71), (18, 49, 98, 75), (20, 18, 75, 76), (19, 21, 77, 73)])
_uv = me_cube_009.uv_layers.new(name='UVMap')
_uv.uv.foreach_set('vector', [0.375, 0.0, 0.625, 0.0, 0.625, 0.25, 0.375, 0.25, 0.375, 0.25, 0.625, 0.25, 0.625, 0.5, 0.375, 0.5, 0.375, 0.5, 0.625, 0.5, 0.625, 0.75, 0.375, 0.75, 0.375, 0.75, 0.625, 0.75, 0.625, 1.0, 0.375, 1.0, 0.125, 0.5, 0.375, 0.5, 0.375, 0.75, 0.125, 0.75, 0.625, 0.5, 0.875, 0.5, 0.875, 0.75, 0.625, 0.75, 0.8353, 0.5953, 0.8455, 0.5953, 0.8455, 0.5953, 0.8353, 0.5953, 0.8029, 0.5953, 0.8161, 0.5953, 0.8161, 0.5953, 0.8029, 0.5953, 0.8161, 0.5953, 0.8353, 0.5953, 0.8353, 0.5953, 0.8161, 0.5953, 0.7767, 0.5373, 0.7694, 0.5373, 0.7694, 0.5373, 0.7767, 0.5373, 0.8455, 0.5373, 0.8353, 0.5373, 0.8353, 0.5373, 0.8455, 0.5373, 0.7694, 0.5953, 0.7694, 0.5727, 0.7694, 0.5727, 0.7694, 0.5953, 0.8029, 0.5373, 0.7767, 0.5373, 0.7767, 0.5373, 0.8029, 0.5373, 0.8656, 0.5953, 0.8656, 0.5727, 0.8656, 0.5727, 0.8656, 0.5953, 0.8656, 0.5373, 0.8455, 0.5373, 0.8455, 0.5373, 0.8656, 0.5373, 0.625, 0.1547, 0.625, 0.1492, 0.625, 0.1492, 0.625, 0.1547, 0.8161, 0.5373, 0.8029, 0.5373, 0.8029, 0.5373, 0.8161, 0.5373, 0.7767, 0.5727, 0.7767, 0.5953, 0.7767, 0.5953, 0.7767, 0.5727, 0.625, 0.2127, 0.625, 0.1809, 0.625, 0.1809, 0.625, 0.2127, 0.7767, 0.5953, 0.7767, 0.6008, 0.7767, 0.6008, 0.7767, 0.5953, 0.8353, 0.5373, 0.8353, 0.5, 0.8353, 0.5, 0.8353, 0.5373, 0.625, 0.3483, 0.625, 0.3221, 0.625, 0.3221, 0.625, 0.3483, 0.7694, 0.5373, 0.7694, 0.5, 0.7694, 0.5, 0.7694, 0.5373, 0.8029, 0.6008, 0.8029, 0.5953, 0.8029, 0.5953, 0.8029, 0.6008, 0.7694, 0.6008, 0.7694, 0.5953, 0.7767, 0.5953, 0.7767, 0.6008, 0.8656, 0.6008, 0.8656, 0.5953, 0.875, 0.5953, 0.875, 0.6008, 0.8353, 0.6008, 0.8353, 0.5953, 0.8455, 0.5953, 0.8455, 0.6008, 0.8161, 0.6008, 0.8161, 0.5953, 0.8353, 0.5953, 0.8353, 0.6008, 0.8029, 0.6008, 0.8029, 0.5953, 0.8161, 0.5953, 0.8161, 0.6008, 0.875, 0.5953, 0.8656, 0.5953, 0.8656, 0.5727, 0.875, 0.5727, 0.7767, 0.5953, 0.7694, 0.5953, 0.7694, 0.5727, 0.7767, 0.5727, 0.8455, 0.5727, 0.8353, 0.5727, 0.8353, 0.5691, 0.8455, 0.5691, 0.8161, 0.5727, 0.8029, 0.5727, 0.8029, 0.5691, 0.8161, 0.5691, 0.7767, 0.5727, 0.7694, 0.5727, 0.7694, 0.5691, 0.7767, 0.5691, 0.8353, 0.5727, 0.8161, 0.5727, 0.8161, 0.5691, 0.8353, 0.5691, 0.875, 0.5691, 0.8656, 0.5691, 0.8656, 0.5373, 0.875, 0.5373, 0.875, 0.5373, 0.8656, 0.5373, 0.8656, 0.5, 0.875, 0.5, 0.8161, 0.5373, 0.8029, 0.5373, 0.8029, 0.5, 0.8161, 0.5, 0.8656, 0.5373, 0.8455, 0.5373, 0.8455, 0.5, 0.8656, 0.5, 0.8029, 0.5373, 0.7767, 0.5373, 0.7767, 0.5, 0.8029, 0.5, 0.8455, 0.5373, 0.8353, 0.5373, 0.8353, 0.5, 0.8455, 0.5, 0.7767, 0.5373, 0.7694, 0.5373, 0.7694, 0.5, 0.7767, 0.5, 0.8455, 0.5691, 0.8455, 0.5727, 0.8455, 0.5727, 0.8455, 0.5691, 0.7767, 0.5691, 0.7767, 0.5727, 0.7767, 0.5727, 0.7767, 0.5691, 0.7694, 0.5727, 0.7694, 0.5691, 0.7694, 0.5691, 0.7694, 0.5727, 0.8029, 0.5727, 0.8029, 0.5691, 0.8029, 0.5691, 0.8029, 0.5727, 0.625, 0.1773, 0.625, 0.1547, 0.625, 0.1547, 0.625, 0.1773, 0.8455, 0.5727, 0.8353, 0.5727, 0.8353, 0.5727, 0.8455, 0.5727, 0.8161, 0.5727, 0.8029, 0.5727, 0.8029, 0.5727, 0.8161, 0.5727, 0.8353, 0.5727, 0.8161, 0.5727, 0.8161, 0.5727, 0.8353, 0.5727, 0.8656, 0.5727, 0.875, 0.5727, 0.875, 0.5727, 0.8656, 0.5727, 0.8656, 0.5691, 0.8656, 0.5373, 0.8656, 0.5373, 0.8656, 0.5691, 0.7767, 0.6008, 0.7694, 0.6008, 0.7694, 0.6008, 0.7767, 0.6008, 0.625, 0.3556, 0.625, 0.3483, 0.625, 0.3483, 0.625, 0.3556, 0.7694, 0.6008, 0.7694, 0.5953, 0.7694, 0.5953, 0.7694, 0.6008, 0.625, 0.25, 0.625, 0.2127, 0.625, 0.2127, 0.625, 0.25, 0.625, 0.2594, 0.625, 0.25, 0.625, 0.25, 0.625, 0.2594, 0.875, 0.6008, 0.8656, 0.6008, 0.8656, 0.6008, 0.875, 0.6008, 0.8656, 0.6008, 0.8656, 0.5953, 0.8656, 0.5953, 0.8656, 0.6008, 0.625, 0.2795, 0.625, 0.2594, 0.625, 0.2594, 0.625, 0.2795, 0.7694, 0.5691, 0.7767, 0.5691, 0.7767, 0.5691, 0.7694, 0.5691, 0.8455, 0.5953, 0.8455, 0.6008, 0.8455, 0.6008, 0.8455, 0.5953, 0.875, 0.5691, 0.8656, 0.5691, 0.8656, 0.5691, 0.875, 0.5691, 0.625, 0.2897, 0.625, 0.2795, 0.625, 0.2795, 0.625, 0.2897, 0.8455, 0.6008, 0.8353, 0.6008, 0.8353, 0.6008, 0.8455, 0.6008, 0.8353, 0.5691, 0.8455, 0.5691, 0.8455, 0.5691, 0.8353, 0.5691, 0.8161, 0.5691, 0.8353, 0.5691, 0.8353, 0.5691, 0.8161, 0.5691, 0.8029, 0.5691, 0.8161, 0.5691, 0.8161, 0.5691, 0.8029, 0.5691, 0.8353, 0.6008, 0.8161, 0.6008, 0.8161, 0.6008, 0.8353, 0.6008, 0.8161, 0.5, 0.8161, 0.5373, 0.8161, 0.5373, 0.8161, 0.5, 0.625, 0.3221, 0.625, 0.3089, 0.625, 0.3089, 0.625, 0.3221, 0.8161, 0.6008, 0.8029, 0.6008, 0.8029, 0.6008, 0.8161, 0.6008])
me_cube_009.use_remesh_fix_poles = True
me_cube_009.use_remesh_preserve_attributes = False
me_cube_009.use_mirror_vertex_groups = False
me_cube_009.update()
me_cube_006 = bpy.data.meshes.new('Cube.006')
me_cube_006.from_pydata([(-6.5, 2.75, 0.05), (-6.5, 3.25, 0.05), (-6.5, 0.05, 0.05), (-6.5, 0.2, 0.05), (-6.5, 1.2, 0.05), (-6.5, 1.75, 0.05), (-6.6, 0.05, 0.05), (-6.6, 0.2, 0.05), (-6.6, 1.2, 0.05), (-6.6, 1.75, 0.05), (-6.6, 2.75, 0.05), (-6.6, 3.25, 0.05), (-6.5, 2.75, 2.05), (-6.5, 3.25, 2.05), (-6.5, 0.05, 2.05), (-6.5, 0.2, 2.05), (-6.5, 1.2, 2.05), (-6.5, 1.75, 2.05), (-6.6, 0.05, 2.05), (-6.6, 0.2, 2.05), (-6.6, 1.2, 2.05), (-6.6, 1.75, 2.05), (-6.6, 2.75, 2.05), (-6.6, 3.25, 2.05), (-6.5, 3.25, 0.05), (-1.2, 3.25, 0.05), (-1.755, 3.25, 0.05), (-6.265, 3.25, 0.05), (-5.265, 3.25, 0.05), (-4.51, 3.25, 0.05), (-3.51, 3.25, 0.05), (-2.755, 3.25, 0.05), (-6.6, 3.25, 0.05), (-6.5, 3.35, 0.05), (-6.265, 3.35, 0.05), (-5.265, 3.35, 0.05), (-4.51, 3.35, 0.05), (-3.51, 3.35, 0.05), (-2.755, 3.35, 0.05), (-1.755, 3.35, 0.05), (-1.2, 3.35, 0.05), (-6.5, 3.25, 2.05), (-1.2, 3.25, 2.05), (-1.755, 3.25, 2.05), (-6.265, 3.25, 2.05), (-5.265, 3.25, 2.05), (-4.51, 3.25, 2.05), (-3.51, 3.25, 2.05), (-2.755, 3.25, 2.05), (-6.6, 3.25, 2.05), (-6.265, 3.35, 2.05), (-6.5, 3.35, 2.05), (-5.265, 3.35, 2.05), (-4.51, 3.35, 2.05), (-3.51, 3.35, 2.05), (-2.755, 3.35, 2.05), (-1.755, 3.35, 2.05), (-1.2, 3.35, 2.05)], [], [(11, 10, 22, 23), (10, 9, 21, 22), (9, 8, 20, 21), (8, 7, 19, 20), (7, 6, 18, 19), (15, 19, 18, 14), (16, 20, 19, 15), (17, 21, 20, 16), (12, 22, 21, 17), (13, 23, 22, 12), (2, 3, 15, 14), (3, 4, 16, 15), (4, 5, 17, 16), (5, 0, 12, 17), (0, 1, 13, 12), (31, 26, 43, 48), (30, 31, 48, 47), (29, 30, 47, 46), (28, 29, 46, 45), (27, 28, 45, 44), (24, 27, 44, 41), (26, 25, 42, 43), (33, 24, 41, 51), (44, 50, 51, 41), (45, 52, 50, 44), (46, 53, 52, 45), (47, 54, 53, 46), (48, 55, 54, 47), (43, 56, 55, 48), (42, 57, 56, 43), (24, 32, 49, 41), (34, 33, 51, 50), (35, 34, 50, 52), (36, 35, 52, 53), (37, 36, 53, 54), (38, 37, 54, 55), (39, 38, 55, 56), (40, 39, 56, 57)])
_uv = me_cube_006.uv_layers.new(name='UVMap')
_uv.uv.foreach_set('vector', [0.625, 0.25, 0.625, 0.2127, 0.625, 0.2127, 0.625, 0.25, 0.625, 0.2127, 0.625, 0.1809, 0.625, 0.1809, 0.625, 0.2127, 0.625, 0.1809, 0.625, 0.1773, 0.625, 0.1773, 0.625, 0.1809, 0.625, 0.1773, 0.625, 0.1547, 0.625, 0.1547, 0.625, 0.1773, 0.625, 0.1547, 0.625, 0.1492, 0.625, 0.1492, 0.625, 0.1547, 0.625, 0.1547, 0.625, 0.1547, 0.625, 0.1492, 0.625, 0.1492, 0.625, 0.1773, 0.625, 0.1773, 0.625, 0.1547, 0.625, 0.1547, 0.625, 0.1809, 0.625, 0.1809, 0.625, 0.1773, 0.625, 0.1773, 0.625, 0.2127, 0.625, 0.2127, 0.625, 0.1809, 0.625, 0.1809, 0.625, 0.25, 0.625, 0.25, 0.625, 0.2127, 0.625, 0.2127, 0.0, 0.0, 0.0, 0.0, 0.0, 0.0, 0.0, 0.0, 0.0, 0.0, 0.0, 0.0, 0.0, 0.0, 0.0, 0.0, 0.875, 0.5727, 0.875, 0.5691, 0.875, 0.5691, 0.875, 0.5727, 0.0, 0.0, 0.0, 0.0, 0.0, 0.0, 0.0, 0.0, 0.0, 0.0, 0.0, 0.0, 0.0, 0.0, 0.0, 0.0, 0.0, 0.0, 0.0, 0.0, 0.0, 0.0, 0.0, 0.0, 0.0, 0.0, 0.0, 0.0, 0.0, 0.0, 0.0, 0.0, 0.8353, 0.5, 0.8161, 0.5, 0.8161, 0.5, 0.8353, 0.5, 0.0, 0.0, 0.0, 0.0, 0.0, 0.0, 0.0, 0.0, 0.0, 0.0, 0.0, 0.0, 0.0, 0.0, 0.0, 0.0, 0.0, 0.0, 0.0, 0.0, 0.0, 0.0, 0.0, 0.0, 0.0, 0.0, 0.0, 0.0, 0.0, 0.0, 0.0, 0.0, 0.625, 0.25, 0.625, 0.25, 0.625, 0.25, 0.625, 0.25, 0.625, 0.2594, 0.625, 0.2594, 0.625, 0.25, 0.625, 0.25, 0.625, 0.2795, 0.625, 0.2795, 0.625, 0.2594, 0.625, 0.2594, 0.625, 0.2897, 0.625, 0.2897, 0.625, 0.2795, 0.625, 0.2795, 0.625, 0.3089, 0.625, 0.3089, 0.625, 0.2897, 0.625, 0.2897, 0.625, 0.3221, 0.625, 0.3221, 0.625, 0.3089, 0.625, 0.3089, 0.625, 0.3483, 0.625, 0.3483, 0.625, 0.3221, 0.625, 0.3221, 0.625, 0.3556, 0.625, 0.3556, 0.625, 0.3483, 0.625, 0.3483, 0.625, 0.25, 0.625, 0.25, 0.625, 0.25, 0.625, 0.25, 0.625, 0.2594, 0.625, 0.25, 0.625, 0.25, 0.625, 0.2594, 0.625, 0.2795, 0.625, 0.2594, 0.625, 0.2594, 0.625, 0.2795, 0.625, 0.2897, 0.625, 0.2795, 0.625, 0.2795, 0.625, 0.2897, 0.625, 0.3089, 0.625, 0.2897, 0.625, 0.2897, 0.625, 0.3089, 0.625, 0.3221, 0.625, 0.3089, 0.625, 0.3089, 0.625, 0.3221, 0.625, 0.3483, 0.625, 0.3221, 0.625, 0.3221, 0.625, 0.3483, 0.625, 0.3556, 0.625, 0.3483, 0.625, 0.3483, 0.625, 0.3556])
me_cube_006.use_remesh_fix_poles = True
me_cube_006.use_remesh_preserve_attributes = False
me_cube_006.use_mirror_vertex_groups = False
me_cube_006.update()
me_cube_012 = bpy.data.meshes.new('Cube.012')
me_cube_012.from_pydata([(-6.5, -3.25, 0.05), (-6.5, -1.2, 0.05), (-6.5, -1.15, 0.05), (-6.5, -2.2, 0.05), (-6.5, -2.25, 0.05), (-6.5, -3.25, 0.05), (-5.301, -3.25, 0.05), (-1.2, -3.25, 0.05), (-4.3, -3.25, 0.05), (-3.0, -3.25, 0.05), (-6.6, -3.25, 0.05), (-6.6, -2.25, 0.05), (-6.6, -2.2, 0.05), (-6.6, -1.2, 0.05), (-6.6, -1.15, 0.05), (-1.2, -3.35, 0.05), (-3.0, -3.35, 0.05), (-4.3, -3.35, 0.05), (-5.301, -3.35, 0.05), (-6.5, -3.35, 0.05), (-6.5, -1.2, 2.05), (-6.5, -1.15, 2.05), (-6.5, -2.2, 2.05), (-6.5, -2.25, 2.05), (-6.5, -3.25, 2.05), (-5.301, -3.25, 2.05), (-6.5, -3.25, 2.05), (-1.2, -3.25, 2.05), (-4.3, -3.25, 2.05), (-3.0, -3.25, 2.05), (-6.6, -2.25, 2.05), (-6.6, -3.25, 2.05), (-6.6, -2.2, 2.05), (-6.6, -1.2, 2.05), (-6.6, -1.15, 2.05), (-1.2, -3.35, 2.05), (-3.0, -3.35, 2.05), (-4.3, -3.35, 2.05), (-5.301, -3.35, 2.05), (-6.5, -3.35, 2.05)], [], [(5, 19, 39, 26), (14, 13, 33, 34), (13, 12, 32, 33), (12, 11, 30, 32), (11, 10, 31, 30), (19, 18, 38, 39), (18, 17, 37, 38), (17, 16, 36, 37), (16, 15, 35, 36), (1, 2, 21, 20), (23, 30, 31, 24), (22, 32, 30, 23), (20, 33, 32, 22), (21, 34, 33, 20), (29, 36, 35, 27), (28, 37, 36, 29), (25, 38, 37, 28), (26, 39, 38, 25), (10, 0, 24, 31), (3, 1, 20, 22), (4, 3, 22, 23), (0, 4, 23, 24), (6, 5, 26, 25), (8, 6, 25, 28), (9, 8, 28, 29), (7, 9, 29, 27)])
_uv = me_cube_012.uv_layers.new(name='UVMap')
_uv.uv.foreach_set('vector', [0.625, 1.0, 0.625, 1.0, 0.625, 1.0, 0.625, 1.0, 0.625, 0.09838, 0.625, 0.09027, 0.625, 0.09027, 0.625, 0.09838, 0.625, 0.09027, 0.625, 0.06761, 0.625, 0.06761, 0.625, 0.09027, 0.625, 0.06761, 0.625, 0.05942, 0.625, 0.05942, 0.625, 0.06761, 0.625, 0.05942, 0.625, 0.0, 0.625, 0.0, 0.625, 0.05942, 0.625, 1.0, 0.625, 0.9784, 0.625, 0.9784, 0.625, 1.0, 0.625, 0.9784, 0.625, 0.9603, 0.625, 0.9603, 0.625, 0.9784, 0.625, 0.9603, 0.625, 0.9347, 0.625, 0.9347, 0.625, 0.9603, 0.625, 0.9347, 0.625, 0.9044, 0.625, 0.9044, 0.625, 0.9347, 0.0, 0.0, 0.0, 0.0, 0.0, 0.0, 0.0, 0.0, 0.625, 0.05942, 0.625, 0.05942, 0.625, 0.0, 0.625, 0.0, 0.625, 0.06761, 0.625, 0.06761, 0.625, 0.05942, 0.625, 0.05942, 0.625, 0.09027, 0.625, 0.09027, 0.625, 0.06761, 0.625, 0.06761, 0.625, 0.09838, 0.625, 0.09838, 0.625, 0.09027, 0.625, 0.09027, 0.625, 0.9347, 0.625, 0.9347, 0.625, 0.9044, 0.625, 0.9044, 0.625, 0.9603, 0.625, 0.9603, 0.625, 0.9347, 0.625, 0.9347, 0.625, 0.9784, 0.625, 0.9784, 0.625, 0.9603, 0.625, 0.9603, 0.625, 1.0, 0.625, 1.0, 0.625, 0.9784, 0.625, 0.9784, 0.625, 0.0, 0.625, 0.0, 0.625, 0.0, 0.625, 0.0, 0.875, 0.6824, 0.875, 0.6597, 0.875, 0.6597, 0.875, 0.6824, 0.0, 0.0, 0.0, 0.0, 0.0, 0.0, 0.0, 0.0, 0.875, 0.75, 0.875, 0.6906, 0.875, 0.6906, 0.875, 0.75, 0.8534, 0.75, 0.875, 0.75, 0.875, 0.75, 0.8534, 0.75, 0.8353, 0.75, 0.8534, 0.75, 0.8534, 0.75, 0.8353, 0.75, 0.8097, 0.75, 0.8353, 0.75, 0.8353, 0.75, 0.8097, 0.75, 0.7794, 0.75, 0.8097, 0.75, 0.8097, 0.75, 0.7794, 0.75])
me_cube_012.use_remesh_fix_poles = True
me_cube_012.use_remesh_preserve_attributes = False
me_cube_012.use_mirror_vertex_groups = False
me_cube_012.update()
me_cube_014 = bpy.data.meshes.new('Cube.014')
me_cube_014.from_pydata([(6.5, -2.25, 0.05), (6.5, -3.25, 0.05), (6.5, -1.15, 0.05), (6.5, -1.2, 0.05), (6.5, -2.2, 0.05), (6.5, -3.25, 0.05), (5.5, -3.25, 0.05), (4.5, -3.25, 0.05), (2.5, -3.25, 0.05), (1.5, -3.25, 0.05), (-8.345e-07, -3.25, 0.05), (6.6, -1.15, 0.05), (6.6, -1.2, 0.05), (6.6, -2.2, 0.05), (6.6, -2.25, 0.05), (6.6, -3.25, 0.05), (6.5, -3.35, 0.05), (5.5, -3.35, 0.05), (4.5, -3.35, 0.05), (2.5, -3.35, 0.05), (1.5, -3.35, 0.05), (-8.345e-07, -3.35, 0.05), (6.5, -2.25, 2.05), (6.5, -3.25, 2.05), (6.5, -1.15, 2.05), (6.5, -1.2, 2.05), (6.5, -2.2, 2.05), (6.5, -3.25, 2.05), (5.5, -3.25, 2.05), (4.5, -3.25, 2.05), (2.5, -3.25, 2.05), (1.5, -3.25, 2.05), (-7.961e-06, -3.25, 2.05), (6.6, -1.15, 2.05), (6.6, -1.2, 2.05), (6.6, -2.2, 2.05), (6.6, -2.25, 2.05), (6.6, -3.25, 2.05), (5.5, -3.35, 2.05), (6.5, -3.35, 2.05), (4.5, -3.35, 2.05), (2.5, -3.35, 2.05), (1.5, -3.35, 2.05), (-7.961e-06, -3.35, 2.05)], [], [(16, 5, 27, 39), (21, 20, 42, 43), (20, 19, 41, 42), (19, 18, 40, 41), (18, 17, 38, 40), (17, 16, 39, 38), (25, 34, 33, 24), (26, 35, 34, 25), (22, 36, 35, 26), (23, 37, 36, 22), (28, 38, 39, 27), (29, 40, 38, 28), (30, 41, 40, 29), (31, 42, 41, 30), (32, 43, 42, 31), (2, 3, 25, 24), (12, 11, 33, 34), (3, 4, 26, 25), (13, 12, 34, 35), (4, 0, 22, 26), (14, 13, 35, 36), (15, 14, 36, 37), (5, 6, 28, 27), (6, 7, 29, 28), (7, 8, 30, 29), (8, 9, 31, 30), (9, 10, 32, 31), (0, 1, 23, 22), (1, 15, 37, 23)])
_uv = me_cube_014.uv_layers.new(name='UVMap')
_uv.uv.foreach_set('vector', [0.625, 0.75, 0.625, 0.75, 0.625, 0.75, 0.625, 0.75, 0.625, 0.8828, 0.625, 0.8557, 0.625, 0.8557, 0.625, 0.8828, 0.625, 0.8557, 0.625, 0.8354, 0.625, 0.8354, 0.625, 0.8557, 0.625, 0.8354, 0.625, 0.7972, 0.625, 0.7972, 0.625, 0.8354, 0.625, 0.7972, 0.625, 0.7747, 0.625, 0.7747, 0.625, 0.7972, 0.625, 0.7747, 0.625, 0.75, 0.625, 0.75, 0.625, 0.7747, 0.625, 0.6602, 0.625, 0.6602, 0.625, 0.6516, 0.625, 0.6516, 0.625, 0.6915, 0.625, 0.6915, 0.625, 0.6602, 0.625, 0.6602, 0.625, 0.7457, 0.625, 0.7457, 0.625, 0.6915, 0.625, 0.6915, 0.625, 0.75, 0.625, 0.75, 0.625, 0.7457, 0.625, 0.7457, 0.625, 0.7747, 0.625, 0.7747, 0.625, 0.75, 0.625, 0.75, 0.625, 0.7972, 0.625, 0.7972, 0.625, 0.7747, 0.625, 0.7747, 0.625, 0.8354, 0.625, 0.8354, 0.625, 0.7972, 0.625, 0.7972, 0.625, 0.8557, 0.625, 0.8557, 0.625, 0.8354, 0.625, 0.8354, 0.625, 0.8828, 0.625, 0.8828, 0.625, 0.8557, 0.625, 0.8557, 0.0, 0.0, 0.0, 0.0, 0.0, 0.0, 0.0, 0.0, 0.625, 0.6602, 0.625, 0.6516, 0.625, 0.6516, 0.625, 0.6602, 0.0, 0.0, 0.0, 0.0, 0.0, 0.0, 0.0, 0.0, 0.625, 0.6915, 0.625, 0.6602, 0.625, 0.6602, 0.625, 0.6915, 0.625, 0.6915, 0.625, 0.7457, 0.625, 0.7457, 0.625, 0.6915, 0.625, 0.7457, 0.625, 0.6915, 0.625, 0.6915, 0.625, 0.7457, 0.625, 0.75, 0.625, 0.7457, 0.625, 0.7457, 0.625, 0.75, 0.0, 0.0, 0.0, 0.0, 0.0, 0.0, 0.0, 0.0, 0.6497, 0.75, 0.6722, 0.75, 0.6722, 0.75, 0.6497, 0.75, 0.6722, 0.75, 0.7104, 0.75, 0.7104, 0.75, 0.6722, 0.75, 0.7104, 0.75, 0.7307, 0.75, 0.7307, 0.75, 0.7104, 0.75, 0.0, 0.0, 0.0, 0.0, 0.0, 0.0, 0.0, 0.0, 0.0, 0.0, 0.0, 0.0, 0.0, 0.0, 0.0, 0.0, 0.625, 0.75, 0.625, 0.75, 0.625, 0.75, 0.625, 0.75])
me_cube_014.use_remesh_fix_poles = True
me_cube_014.use_remesh_preserve_attributes = False
me_cube_014.use_mirror_vertex_groups = False
me_cube_014.update()
me_cube_016 = bpy.data.meshes.new('Cube.016')
me_cube_016.from_pydata([(6.5, 3.25, 0.05), (6.5, 0.05, 0.05), (6.5, 0.1, 0.05), (6.5, 1.1, 0.05), (6.5, 1.15, 0.05), (6.5, 2.15, 0.05), (6.5, 2.25, 0.05), (6.6, 3.25, 0.05), (6.6, 2.25, 0.05), (6.6, 2.15, 0.05), (6.6, 1.15, 0.05), (6.6, 1.1, 0.05), (6.6, 0.1, 0.05), (6.6, 0.05, 0.05), (6.5, 3.25, 2.05), (6.5, 0.05, 2.05), (6.5, 0.1, 2.05), (6.5, 1.1, 2.05), (6.5, 1.15, 2.05), (6.5, 2.15, 2.05), (6.5, 2.25, 2.05), (6.6, 2.25, 2.05), (6.6, 3.25, 2.05), (6.6, 2.15, 2.05), (6.6, 1.15, 2.05), (6.6, 1.1, 2.05), (6.6, 0.1, 2.05), (6.6, 0.05, 2.05), (5.0, 3.25, 0.05), (6.5, 3.25, 0.05), (1.5, 3.25, 0.05), (2.5, 3.25, 0.05), (3.5, 3.25, 0.05), (4.0, 3.25, 0.05), (0.5, 3.25, 0.05), (-1.192e-06, 3.25, 0.05), (-1.192e-06, 3.35, 0.05), (0.5, 3.35, 0.05), (1.5, 3.35, 0.05), (2.5, 3.35, 0.05), (3.5, 3.35, 0.05), (4.0, 3.35, 0.05), (5.0, 3.35, 0.05), (6.5, 3.35, 0.05), (6.6, 3.25, 0.05), (5.0, 3.25, 2.05), (6.5, 3.25, 2.05), (1.5, 3.25, 2.05), (2.5, 3.25, 2.05), (3.5, 3.25, 2.05), (4.0, 3.25, 2.05), (0.5, 3.25, 2.05), (-8.319e-06, 3.25, 2.05), (-8.319e-06, 3.35, 2.05), (0.5, 3.35, 2.05), (1.5, 3.35, 2.05), (2.5, 3.35, 2.05), (3.5, 3.35, 2.05), (4.0, 3.35, 2.05), (5.0, 3.35, 2.05), (6.5, 3.35, 2.05), (6.6, 3.25, 2.05)], [], [(8, 7, 22, 21), (2, 1, 15, 16), (20, 21, 22, 14), (19, 23, 21, 20), (18, 24, 23, 19), (17, 25, 24, 18), (16, 26, 25, 17), (15, 27, 26, 16), (9, 8, 21, 23), (3, 2, 16, 17), (10, 9, 23, 24), (4, 3, 17, 18), (11, 10, 24, 25), (5, 4, 18, 19), (12, 11, 25, 26), (6, 5, 19, 20), (13, 12, 26, 27), (0, 6, 20, 14), (29, 43, 60, 46), (35, 34, 51, 52), (34, 30, 47, 51), (33, 28, 45, 50), (32, 33, 50, 49), (31, 32, 49, 48), (30, 31, 48, 47), (43, 42, 59, 60), (42, 41, 58, 59), (41, 40, 57, 58), (51, 54, 53, 52), (47, 55, 54, 51), (48, 56, 55, 47), (49, 57, 56, 48), (50, 58, 57, 49), (45, 59, 58, 50), (46, 60, 59, 45), (44, 29, 46, 61), (28, 29, 46, 45), (37, 36, 53, 54), (38, 37, 54, 55), (39, 38, 55, 56), (40, 39, 56, 57)])
_uv = me_cube_016.uv_layers.new(name='UVMap')
_uv.uv.foreach_set('vector', [0.625, 0.528, 0.625, 0.5, 0.625, 0.5, 0.625, 0.528, 0.0, 0.0, 0.0, 0.0, 0.0, 0.0, 0.0, 0.0, 0.625, 0.528, 0.625, 0.528, 0.625, 0.5, 0.625, 0.5, 0.625, 0.5424, 0.625, 0.5424, 0.625, 0.528, 0.625, 0.528, 0.625, 0.5655, 0.625, 0.5655, 0.625, 0.5424, 0.625, 0.5424, 0.625, 0.572, 0.625, 0.572, 0.625, 0.5655, 0.625, 0.5655, 0.625, 0.5853, 0.625, 0.5853, 0.625, 0.572, 0.625, 0.572, 0.625, 0.6008, 0.625, 0.6008, 0.625, 0.5853, 0.625, 0.5853, 0.625, 0.5424, 0.625, 0.528, 0.625, 0.528, 0.625, 0.5424, 0.625, 0.572, 0.625, 0.5853, 0.625, 0.5853, 0.625, 0.572, 0.625, 0.5655, 0.625, 0.5424, 0.625, 0.5424, 0.625, 0.5655, 0.0, 0.0, 0.0, 0.0, 0.0, 0.0, 0.0, 0.0, 0.625, 0.572, 0.625, 0.5655, 0.625, 0.5655, 0.625, 0.572, 0.625, 0.5424, 0.625, 0.5655, 0.625, 0.5655, 0.625, 0.5424, 0.625, 0.5853, 0.625, 0.572, 0.625, 0.572, 0.625, 0.5853, 0.0, 0.0, 0.0, 0.0, 0.0, 0.0, 0.0, 0.0, 0.625, 0.6008, 0.625, 0.5853, 0.625, 0.5853, 0.625, 0.6008, 0.0, 0.0, 0.0, 0.0, 0.0, 0.0, 0.0, 0.0, 0.625, 0.5, 0.625, 0.5, 0.625, 0.5, 0.625, 0.5, 0.7505, 0.5, 0.7411, 0.5, 0.7411, 0.5, 0.7505, 0.5, 0.7411, 0.5, 0.7224, 0.5, 0.7224, 0.5, 0.7411, 0.5, 0.6699, 0.5, 0.6553, 0.5, 0.6553, 0.5, 0.6699, 0.5, 0.0, 0.0, 0.0, 0.0, 0.0, 0.0, 0.0, 0.0, 0.7019, 0.5, 0.6833, 0.5, 0.6833, 0.5, 0.7019, 0.5, 0.7224, 0.5, 0.7019, 0.5, 0.7019, 0.5, 0.7224, 0.5, 0.625, 0.5, 0.625, 0.4697, 0.625, 0.4697, 0.625, 0.5, 0.625, 0.4697, 0.625, 0.4551, 0.625, 0.4551, 0.625, 0.4697, 0.625, 0.4551, 0.625, 0.4417, 0.625, 0.4417, 0.625, 0.4551, 0.625, 0.3839, 0.625, 0.3839, 0.625, 0.3745, 0.625, 0.3745, 0.625, 0.4026, 0.625, 0.4026, 0.625, 0.3839, 0.625, 0.3839, 0.625, 0.4231, 0.625, 0.4231, 0.625, 0.4026, 0.625, 0.4026, 0.625, 0.4417, 0.625, 0.4417, 0.625, 0.4231, 0.625, 0.4231, 0.625, 0.4551, 0.625, 0.4551, 0.625, 0.4417, 0.625, 0.4417, 0.625, 0.4697, 0.625, 0.4697, 0.625, 0.4551, 0.625, 0.4551, 0.625, 0.5, 0.625, 0.5, 0.625, 0.4697, 0.625, 0.4697, 0.625, 0.5, 0.625, 0.5, 0.625, 0.5, 0.625, 0.5, 0.0, 0.0, 0.0, 0.0, 0.0, 0.0, 0.0, 0.0, 0.625, 0.3839, 0.625, 0.3745, 0.625, 0.3745, 0.625, 0.3839, 0.625, 0.4026, 0.625, 0.3839, 0.625, 0.3839, 0.625, 0.4026, 0.625, 0.4231, 0.625, 0.4026, 0.625, 0.4026, 0.625, 0.4231, 0.625, 0.4417, 0.625, 0.4231, 0.625, 0.4231, 0.625, 0.4417])
me_cube_016.use_remesh_fix_poles = True
me_cube_016.use_remesh_preserve_attributes = False
me_cube_016.use_mirror_vertex_groups = False
me_cube_016.update()
me_cube_017 = bpy.data.meshes.new('Cube.017')
me_cube_017.from_pydata([(6.5, 0.05, 0.05), (6.5, -1.15, 0.05), (6.6, 0.05, 0.05), (6.6, -1.15, 0.05), (6.5, 0.05, 2.05), (6.5, -1.15, 2.05), (6.6, 0.05, 2.05), (6.6, -1.15, 2.05), (-6.5, -1.15, 0.05), (-6.5, 0.05, 0.05), (-8.345e-07, -3.25, 0.05), (-1.2, -3.25, 0.05), (-6.6, -1.15, 0.05), (-6.6, 0.05, 0.05), (-8.345e-07, -3.35, 0.05), (-1.2, -3.35, 0.05), (-6.5, -1.15, 2.05), (-6.5, 0.05, 2.05), (-7.961e-06, -3.25, 2.05), (-1.2, -3.25, 2.05), (-6.6, -1.15, 2.05), (-6.6, 0.05, 2.05), (-7.961e-06, -3.35, 2.05), (-1.2, -3.35, 2.05), (-1.192e-06, 3.25, 0.05), (-1.2, 3.25, 0.05), (-1.2, 3.35, 0.05), (-1.192e-06, 3.35, 0.05), (-8.319e-06, 3.25, 2.05), (-1.2, 3.25, 2.05), (-1.2, 3.35, 2.05), (-8.319e-06, 3.35, 2.05)], [], [(0, 1, 5, 4), (5, 7, 6, 4), (3, 2, 6, 7), (13, 12, 20, 21), (15, 14, 22, 23), (8, 9, 17, 16), (17, 21, 20, 16), (19, 23, 22, 18), (10, 11, 19, 18), (25, 24, 28, 29), (28, 31, 30, 29), (27, 26, 30, 31)])
_uv = me_cube_017.uv_layers.new(name='UVMap')
_uv.uv.foreach_set('vector', [0.625, 0.6008, 0.625, 0.6516, 0.625, 0.6516, 0.625, 0.6008, 0.625, 0.6516, 0.625, 0.6516, 0.625, 0.6008, 0.625, 0.6008, 0.625, 0.6516, 0.625, 0.6008, 0.625, 0.6008, 0.625, 0.6516, 0.625, 0.1492, 0.625, 0.09838, 0.625, 0.09838, 0.625, 0.1492, 0.625, 0.9044, 0.625, 0.8828, 0.625, 0.8828, 0.625, 0.9044, 0.875, 0.6516, 0.875, 0.6008, 0.875, 0.6008, 0.875, 0.6516, 0.625, 0.1492, 0.625, 0.1492, 0.625, 0.09838, 0.625, 0.09838, 0.625, 0.9044, 0.625, 0.9044, 0.625, 0.8828, 0.625, 0.8828, 0.7578, 0.75, 0.7794, 0.75, 0.7794, 0.75, 0.7578, 0.75, 0.7694, 0.5, 0.7505, 0.5, 0.7505, 0.5, 0.7694, 0.5, 0.625, 0.3745, 0.625, 0.3745, 0.625, 0.3556, 0.625, 0.3556, 0.625, 0.3745, 0.625, 0.3556, 0.625, 0.3556, 0.625, 0.3745])
me_cube_017.use_remesh_fix_poles = True
me_cube_017.use_remesh_preserve_attributes = False
me_cube_017.use_mirror_vertex_groups = False
me_cube_017.update()

# ---- objects
ob_yellow_floor = bpy.data.objects.new('Yellow Floor', me_cube_007)
ob_blue_floor = bpy.data.objects.new('Blue Floor', me_cube_013)
ob_green_floor = bpy.data.objects.new('Green Floor', me_cube_011)
ob_hallway_floor = bpy.data.objects.new('Hallway Floor', me_cube_010)
ob_pink_floor = bpy.data.objects.new('Pink Floor', me_cube_009)
ob_pink_wall = bpy.data.objects.new('Pink Wall', me_cube_006)
ob_blue_wall = bpy.data.objects.new('Blue Wall', me_cube_012)
ob_yellow_wall = bpy.data.objects.new('Yellow Wall', me_cube_014)
ob_green_outer_wall = bpy.data.objects.new('Green Outer Wall', me_cube_016)
ob_hallway_wall = bpy.data.objects.new('Hallway Wall', me_cube_017)

# ---- transforms, parenting, visibility, modifiers, constraints
ob_yellow_floor.location = (0.0, 0.0, 0.0)
ob_yellow_floor.lineart.crease_threshold = 0.0
ob_blue_floor.location = (-3.85, -2.2, -0.95)
ob_blue_floor.scale = (2.65, 1.05, 1.0)
ob_blue_floor.lineart.crease_threshold = 0.0
ob_green_floor.location = (3.25, 1.65, -0.95)
ob_green_floor.scale = (3.25, 1.6, 1.0)
ob_green_floor.lineart.crease_threshold = 0.0
ob_hallway_floor.location = (0.0, -0.55, -0.95)
ob_hallway_floor.lineart.crease_threshold = 0.0
ob_pink_floor.location = (-3.85, 1.65, -0.95)
ob_pink_floor.lineart.crease_threshold = 0.0
ob_pink_wall.location = (0.0, 0.0, 0.0)
ob_pink_wall.scale = (1.0, 1.0, 1.0)
ob_pink_wall.lineart.crease_threshold = 0.0
ob_blue_wall.location = (0.0, 0.0, 0.0)
ob_blue_wall.scale = (1.0, 1.0, 1.0)
ob_blue_wall.lineart.crease_threshold = 0.0
ob_yellow_wall.location = (0.0, 0.0, 0.0)
ob_yellow_wall.scale = (1.0, 1.0, 1.0)
ob_yellow_wall.lineart.crease_threshold = 0.0
ob_green_outer_wall.location = (0.0, 0.0, 0.0)
ob_green_outer_wall.scale = (1.0, 1.0, 1.0)
ob_green_outer_wall.lineart.crease_threshold = 0.0
ob_hallway_wall.location = (0.0, 0.0, 0.0)
ob_hallway_wall.scale = (1.0, 1.0, 1.0)
ob_hallway_wall.lineart.crease_threshold = 0.0

# ---- collection membership
col_walls.objects.link(ob_yellow_floor)
col_walls.objects.link(ob_blue_floor)
col_walls.objects.link(ob_green_floor)
col_walls.objects.link(ob_hallway_floor)
col_walls.objects.link(ob_pink_floor)
col_walls.objects.link(ob_pink_wall)
col_walls.objects.link(ob_blue_wall)
col_walls.objects.link(ob_yellow_wall)
col_walls.objects.link(ob_green_outer_wall)
col_walls.objects.link(ob_hallway_wall)

# ---- scene / render settings (as saved in the file)
scene.frame_start = 1; scene.frame_end = 250; scene.frame_set(1)
scene.render.engine = 'BLENDER_EEVEE_NEXT'
scene.cycles.use_denoising = False
scene.cycles.samples = 128
scene.cycles.sampling_pattern = 'TABULATED_SOBOL'
scene.cycles.use_adaptive_sampling = False
scene.cycles.use_light_tree = False
scene.view_settings.view_transform = 'Filmic'
bpy.context.view_layer.update()

# ---- added for rendering (the .blend has no active camera and no usable light): camera, sun
cam_auto = bpy.data.cameras.new('AutoCamera')
cam_auto.lens = 50.0
cam_auto.sensor_width = 36.0
cam_auto.clip_end = 1000.0
ob_auto_camera = bpy.data.objects.new('AutoCamera', cam_auto)
scene.collection.objects.link(ob_auto_camera)
ob_auto_camera.location = (14.1873, -17.0248, 11.3999)
ob_auto_camera.rotation_euler = (1.09748, -7.21219e-08, 0.694738)
scene.camera = ob_auto_camera
light_auto_sun = bpy.data.lights.new('AutoSun', 'SUN')
light_auto_sun.energy = 3.0
light_auto_sun.angle = 0.0523599
ob_auto_sun = bpy.data.objects.new('AutoSun', light_auto_sun)
scene.collection.objects.link(ob_auto_sun)
ob_auto_sun.rotation_euler = (0.872665, 0.174533, 0.523599)
bpy.context.view_layer.update()
